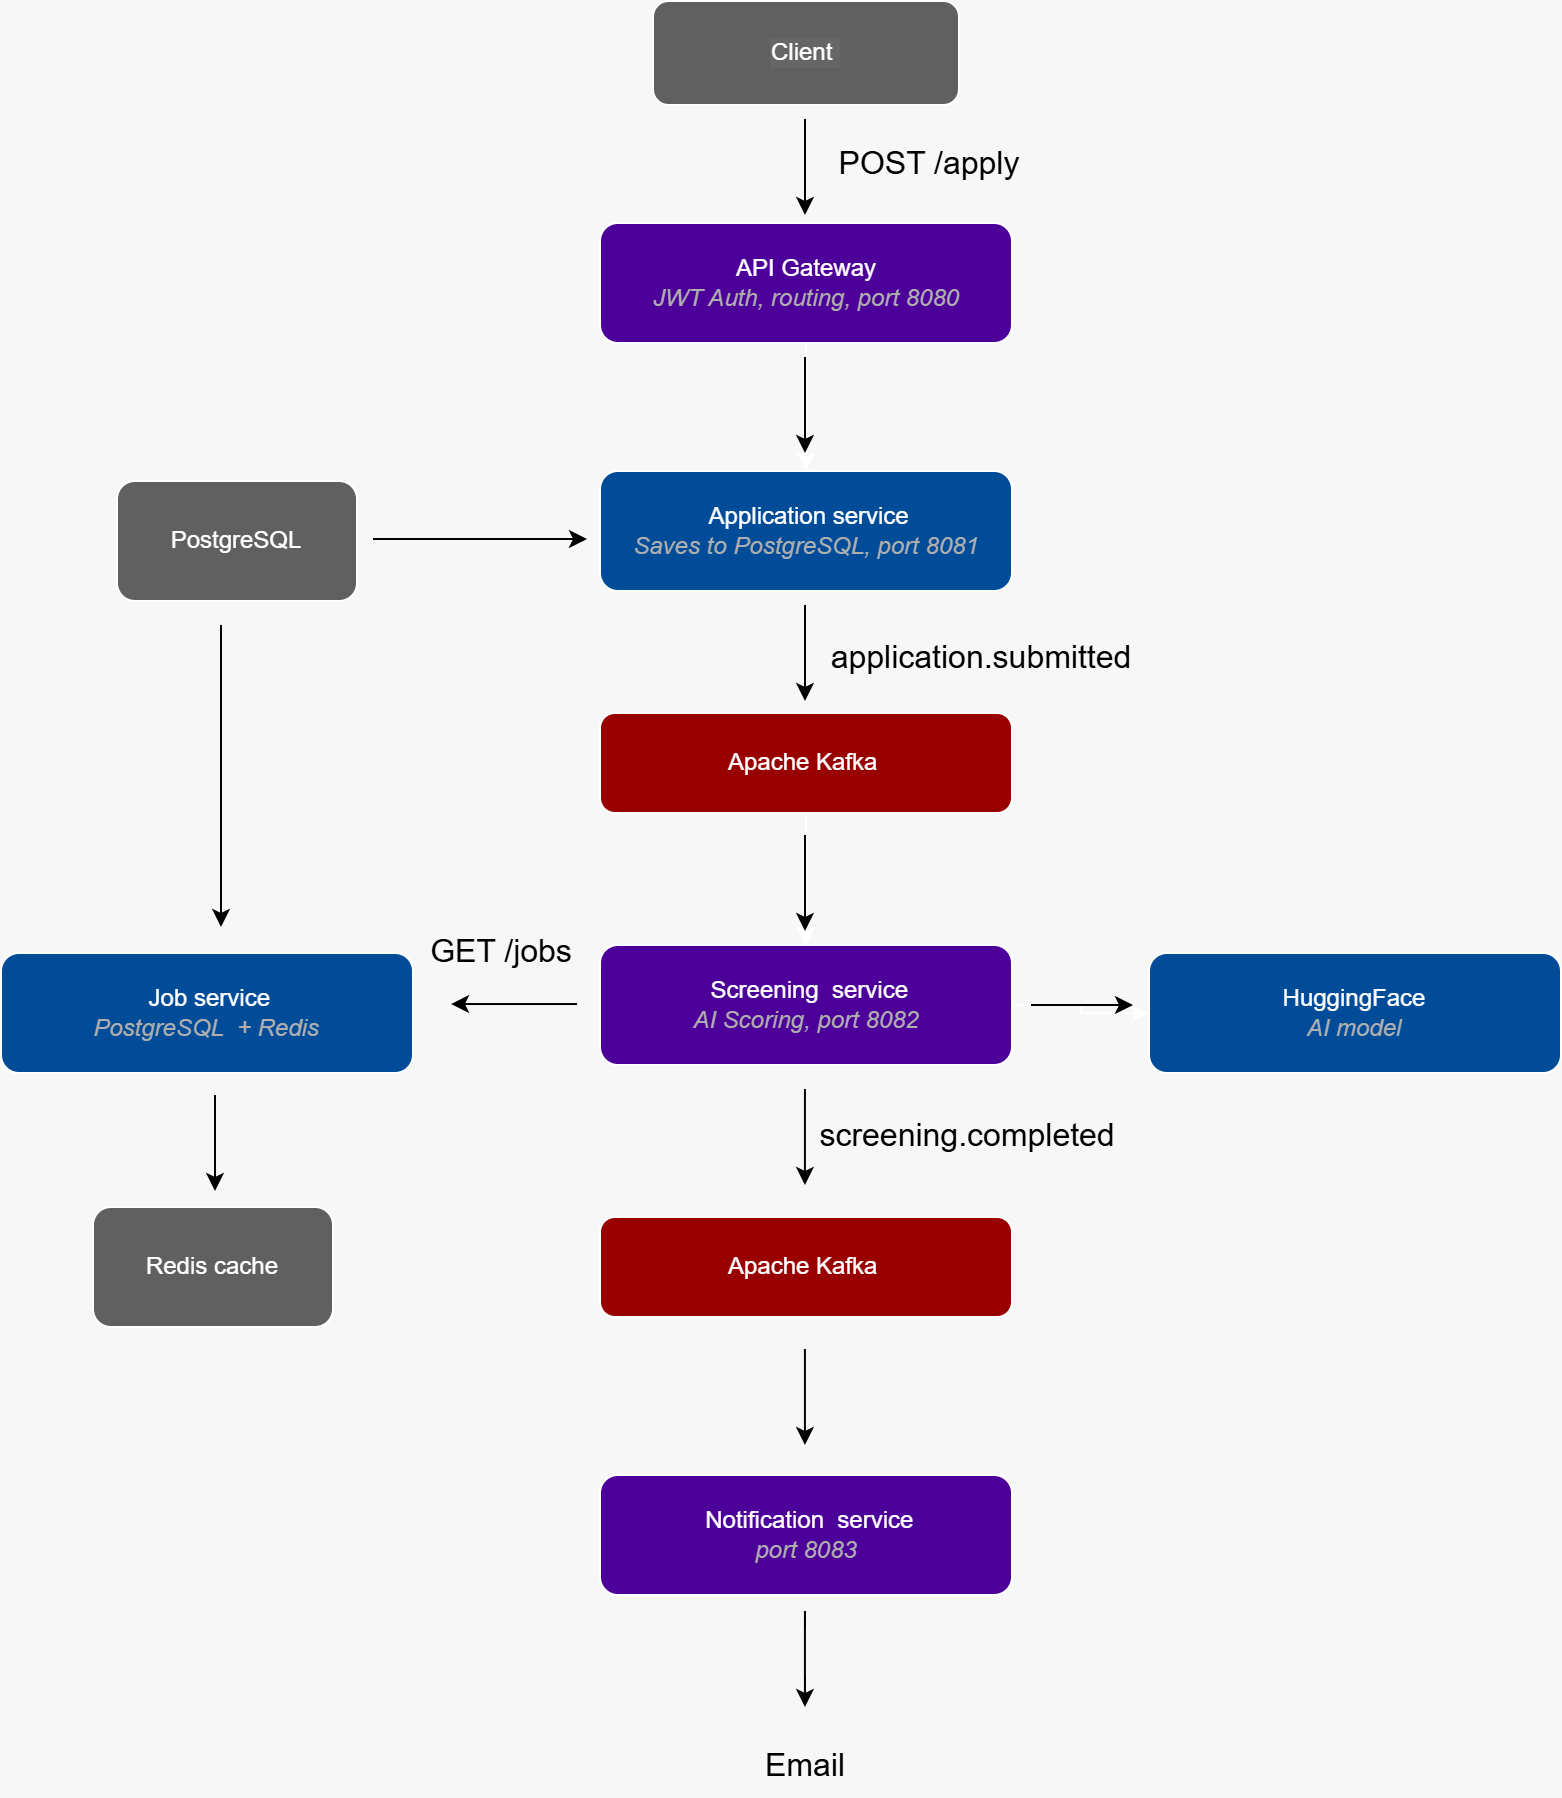

The diagram above was exported from draw.io. Its source (the exported page's mxGraphModel, read from the mxfile embedded in the PNG):
<mxGraphModel dx="2216" dy="748" grid="0" gridSize="10" guides="1" tooltips="1" connect="1" arrows="1" fold="1" page="1" pageScale="1" pageWidth="827" pageHeight="1169" background="light-dark(#FFFFFF,#F7F7F7)" math="0" shadow="0">
  <root>
    <mxCell id="0" />
    <mxCell id="1" parent="0" />
    <mxCell id="EfKPW5yVO6Ox2S8eNHHz-5" parent="1" style="rounded=1;whiteSpace=wrap;html=1;labelBackgroundColor=light-dark(#FFFFFF,#666666);fillColor=light-dark(#FFFFFF,#606060);" value="Client&amp;nbsp;" vertex="1">
      <mxGeometry height="52" width="153" x="301" y="55" as="geometry" />
    </mxCell>
    <mxCell id="EfKPW5yVO6Ox2S8eNHHz-18" edge="1" parent="1" source="EfKPW5yVO6Ox2S8eNHHz-8" style="edgeStyle=orthogonalEdgeStyle;rounded=0;orthogonalLoop=1;jettySize=auto;html=1;" target="EfKPW5yVO6Ox2S8eNHHz-9" value="">
      <mxGeometry relative="1" as="geometry" />
    </mxCell>
    <mxCell id="EfKPW5yVO6Ox2S8eNHHz-8" parent="1" style="rounded=1;whiteSpace=wrap;html=1;fillColor=light-dark(#FFFFFF,#4C0099);" value="API Gateway&lt;div&gt;&lt;i&gt;&lt;font style=&quot;color: light-dark(rgb(0, 0, 0), rgb(175, 175, 175));&quot;&gt;JWT Auth, routing, port 8080&lt;/font&gt;&lt;/i&gt;&lt;/div&gt;" vertex="1">
      <mxGeometry height="60" width="206" x="274.5" y="166" as="geometry" />
    </mxCell>
    <mxCell id="EfKPW5yVO6Ox2S8eNHHz-9" parent="1" style="rounded=1;whiteSpace=wrap;html=1;fillColor=light-dark(#FFFFFF,#004C99);" value="&lt;div&gt;&lt;font style=&quot;&quot;&gt;&amp;nbsp; Application service&amp;nbsp;&lt;/font&gt;&lt;/div&gt;&lt;div&gt;&lt;font style=&quot;font-style: italic; color: light-dark(rgb(0, 0, 0), rgb(175, 175, 175));&quot;&gt;Saves to PostgreSQL, port 8081&lt;/font&gt;&lt;/div&gt;" vertex="1">
      <mxGeometry height="60" width="206" x="274.5" y="290" as="geometry" />
    </mxCell>
    <mxCell id="EfKPW5yVO6Ox2S8eNHHz-13" edge="1" parent="1" style="endArrow=classic;html=1;rounded=0;strokeColor=light-dark(#000000,#040404);" value="">
      <mxGeometry height="50" relative="1" width="50" as="geometry">
        <mxPoint x="377" y="114" as="sourcePoint" />
        <mxPoint x="377" y="162" as="targetPoint" />
      </mxGeometry>
    </mxCell>
    <mxCell id="EfKPW5yVO6Ox2S8eNHHz-15" edge="1" parent="1" style="endArrow=classic;html=1;rounded=0;strokeColor=light-dark(#000000,#040404);" value="">
      <mxGeometry height="50" relative="1" width="50" as="geometry">
        <Array as="points">
          <mxPoint x="377" y="253" />
        </Array>
        <mxPoint x="377" y="233" as="sourcePoint" />
        <mxPoint x="377" y="281" as="targetPoint" />
      </mxGeometry>
    </mxCell>
    <mxCell id="wlwMQotXh6WV5sd-kyo0-6" edge="1" parent="1" source="EfKPW5yVO6Ox2S8eNHHz-17" style="edgeStyle=orthogonalEdgeStyle;rounded=0;orthogonalLoop=1;jettySize=auto;html=1;" target="EfKPW5yVO6Ox2S8eNHHz-21" value="">
      <mxGeometry relative="1" as="geometry" />
    </mxCell>
    <mxCell id="EfKPW5yVO6Ox2S8eNHHz-17" parent="1" style="rounded=1;whiteSpace=wrap;html=1;fillColor=light-dark(#FFFFFF,#990000);" value="&lt;div&gt;&lt;font style=&quot;&quot;&gt;&amp;nbsp;&amp;nbsp;&lt;/font&gt;&lt;/div&gt;&lt;div&gt;&lt;font style=&quot;&quot;&gt;Apache Kafka&amp;nbsp;&lt;/font&gt;&lt;/div&gt;&lt;div&gt;&lt;br&gt;&lt;/div&gt;" vertex="1">
      <mxGeometry height="50" width="206" x="274.5" y="411" as="geometry" />
    </mxCell>
    <mxCell id="EfKPW5yVO6Ox2S8eNHHz-19" edge="1" parent="1" style="endArrow=classic;html=1;rounded=0;strokeColor=light-dark(#000000,#040404);" value="">
      <mxGeometry height="50" relative="1" width="50" as="geometry">
        <Array as="points">
          <mxPoint x="377" y="377" />
        </Array>
        <mxPoint x="377" y="357" as="sourcePoint" />
        <mxPoint x="377" y="405" as="targetPoint" />
      </mxGeometry>
    </mxCell>
    <mxCell id="EfKPW5yVO6Ox2S8eNHHz-20" edge="1" parent="1" style="endArrow=classic;html=1;rounded=0;strokeColor=light-dark(#000000,#040404);" value="">
      <mxGeometry height="50" relative="1" width="50" as="geometry">
        <Array as="points">
          <mxPoint x="377" y="492" />
        </Array>
        <mxPoint x="377" y="472" as="sourcePoint" />
        <mxPoint x="377" y="520" as="targetPoint" />
      </mxGeometry>
    </mxCell>
    <mxCell id="wlwMQotXh6WV5sd-kyo0-4" edge="1" parent="1" source="EfKPW5yVO6Ox2S8eNHHz-21" style="edgeStyle=orthogonalEdgeStyle;rounded=0;orthogonalLoop=1;jettySize=auto;html=1;" target="wlwMQotXh6WV5sd-kyo0-3" value="">
      <mxGeometry relative="1" as="geometry" />
    </mxCell>
    <mxCell id="EfKPW5yVO6Ox2S8eNHHz-21" parent="1" style="rounded=1;whiteSpace=wrap;html=1;fillColor=light-dark(#FFFFFF,#4C0099);" value="&lt;div&gt;&lt;font style=&quot;&quot;&gt;&amp;nbsp; Screening&amp;nbsp; service&amp;nbsp;&lt;/font&gt;&lt;/div&gt;&lt;div&gt;&lt;font style=&quot;color: light-dark(rgb(175, 175, 175), rgb(175, 175, 175));&quot;&gt;&lt;i style=&quot;&quot;&gt;AI Scoring, port 8082&lt;/i&gt;&lt;/font&gt;&lt;/div&gt;" vertex="1">
      <mxGeometry height="60" width="206" x="274.5" y="527" as="geometry" />
    </mxCell>
    <mxCell id="EfKPW5yVO6Ox2S8eNHHz-22" parent="1" style="rounded=1;whiteSpace=wrap;html=1;fillColor=light-dark(#FFFFFF,#004C99);" value="&lt;div&gt;&lt;font style=&quot;&quot;&gt;&amp;nbsp; Job service&amp;nbsp;&lt;/font&gt;&lt;/div&gt;&lt;div&gt;&lt;i style=&quot;color: light-dark(rgb(175, 175, 175), rgb(175, 175, 175)); background-color: transparent;&quot;&gt;PostgreSQL&amp;nbsp; + Redis&lt;/i&gt;&lt;/div&gt;" vertex="1">
      <mxGeometry height="60" width="206" x="-25" y="531" as="geometry" />
    </mxCell>
    <mxCell id="EfKPW5yVO6Ox2S8eNHHz-23" parent="1" style="rounded=1;whiteSpace=wrap;html=1;fillColor=light-dark(#FFFFFF,#606060);" value="Redis cache" vertex="1">
      <mxGeometry height="60" width="120" x="21" y="658" as="geometry" />
    </mxCell>
    <mxCell id="EfKPW5yVO6Ox2S8eNHHz-27" parent="1" style="rounded=1;whiteSpace=wrap;html=1;fillColor=light-dark(#FFFFFF,#990000);" value="&lt;div&gt;&lt;font style=&quot;&quot;&gt;&amp;nbsp;&amp;nbsp;&lt;/font&gt;&lt;/div&gt;&lt;div&gt;&lt;font style=&quot;&quot;&gt;Apache Kafka&amp;nbsp;&lt;/font&gt;&lt;/div&gt;&lt;div&gt;&lt;br&gt;&lt;/div&gt;" vertex="1">
      <mxGeometry height="50" width="206" x="274.5" y="663" as="geometry" />
    </mxCell>
    <mxCell id="EfKPW5yVO6Ox2S8eNHHz-40" edge="1" parent="1" style="endArrow=classic;html=1;rounded=0;strokeColor=light-dark(#000000,#040404);" value="">
      <mxGeometry height="50" relative="1" width="50" as="geometry">
        <Array as="points" />
        <mxPoint x="376.97" y="599" as="sourcePoint" />
        <mxPoint x="376.97" y="647" as="targetPoint" />
      </mxGeometry>
    </mxCell>
    <mxCell id="EfKPW5yVO6Ox2S8eNHHz-42" edge="1" parent="1" style="endArrow=classic;html=1;rounded=0;strokeColor=light-dark(#000000,#040404);" value="">
      <mxGeometry height="50" relative="1" width="50" as="geometry">
        <Array as="points" />
        <mxPoint x="376.97" y="729" as="sourcePoint" />
        <mxPoint x="376.97" y="777" as="targetPoint" />
      </mxGeometry>
    </mxCell>
    <mxCell id="EfKPW5yVO6Ox2S8eNHHz-43" parent="1" style="rounded=1;whiteSpace=wrap;html=1;fillColor=light-dark(#FFFFFF,#4C0099);" value="&lt;div&gt;&lt;font style=&quot;&quot;&gt;&amp;nbsp; Notification&amp;nbsp; service&amp;nbsp;&lt;/font&gt;&lt;/div&gt;&lt;div&gt;&lt;i style=&quot;color: light-dark(rgb(175, 175, 175), rgb(175, 175, 175)); background-color: transparent;&quot;&gt;port 8083&lt;/i&gt;&lt;/div&gt;" vertex="1">
      <mxGeometry height="60" width="206" x="274.5" y="792" as="geometry" />
    </mxCell>
    <mxCell id="EfKPW5yVO6Ox2S8eNHHz-44" edge="1" parent="1" style="endArrow=classic;html=1;rounded=0;strokeColor=light-dark(#000000,#040404);" value="">
      <mxGeometry height="50" relative="1" width="50" as="geometry">
        <Array as="points">
          <mxPoint x="376.97" y="880" />
        </Array>
        <mxPoint x="376.97" y="860" as="sourcePoint" />
        <mxPoint x="376.97" y="908" as="targetPoint" />
      </mxGeometry>
    </mxCell>
    <mxCell id="EfKPW5yVO6Ox2S8eNHHz-45" parent="1" style="text;html=1;whiteSpace=wrap;strokeColor=none;fillColor=none;align=center;verticalAlign=middle;rounded=0;" value="&lt;font style=&quot;color: light-dark(rgb(2, 2, 2), rgb(0, 0, 0)); font-size: 16px;&quot;&gt;POST /apply&lt;/font&gt;" vertex="1">
      <mxGeometry height="32" width="115" x="382" y="120" as="geometry" />
    </mxCell>
    <mxCell id="EfKPW5yVO6Ox2S8eNHHz-46" parent="1" style="text;html=1;whiteSpace=wrap;strokeColor=none;fillColor=none;align=center;verticalAlign=middle;rounded=0;" value="&lt;font style=&quot;color: light-dark(rgb(0, 0, 0), rgb(0, 0, 0)); font-size: 16px;&quot;&gt;application.submitted&lt;/font&gt;" vertex="1">
      <mxGeometry height="32" width="85" x="423" y="367" as="geometry" />
    </mxCell>
    <mxCell id="EfKPW5yVO6Ox2S8eNHHz-48" parent="1" style="text;html=1;whiteSpace=wrap;strokeColor=none;fillColor=none;align=center;verticalAlign=middle;rounded=0;" value="&lt;font style=&quot;color: light-dark(rgb(0, 0, 0), rgb(0, 0, 0)); font-size: 16px;&quot;&gt;GET /jobs&lt;/font&gt;" vertex="1">
      <mxGeometry height="32" width="85" x="183" y="514" as="geometry" />
    </mxCell>
    <mxCell id="EfKPW5yVO6Ox2S8eNHHz-49" parent="1" style="text;html=1;whiteSpace=wrap;strokeColor=none;fillColor=none;align=center;verticalAlign=middle;rounded=0;" value="&lt;font style=&quot;color: light-dark(rgb(0, 0, 0), rgb(0, 0, 0)); font-size: 16px;&quot;&gt;screening.completed&lt;/font&gt;" vertex="1">
      <mxGeometry height="32" width="85" x="416" y="606" as="geometry" />
    </mxCell>
    <mxCell id="EfKPW5yVO6Ox2S8eNHHz-50" parent="1" style="text;html=1;whiteSpace=wrap;strokeColor=none;fillColor=none;align=center;verticalAlign=middle;rounded=0;" value="&lt;font style=&quot;color: light-dark(rgb(0, 0, 0), rgb(0, 0, 0)); font-size: 16px;&quot;&gt;Email&lt;/font&gt;" vertex="1">
      <mxGeometry height="32" width="85" x="335" y="921" as="geometry" />
    </mxCell>
    <mxCell id="EfKPW5yVO6Ox2S8eNHHz-51" parent="1" style="rounded=1;whiteSpace=wrap;html=1;fillColor=light-dark(#FFFFFF,#606060);" value="PostgreSQL" vertex="1">
      <mxGeometry height="60" width="120" x="33" y="295" as="geometry" />
    </mxCell>
    <mxCell id="EfKPW5yVO6Ox2S8eNHHz-53" edge="1" parent="1" style="endArrow=classic;html=1;rounded=0;strokeColor=light-dark(#000000,#000000);" value="">
      <mxGeometry height="50" relative="1" width="50" as="geometry">
        <mxPoint x="161" y="324" as="sourcePoint" />
        <mxPoint x="268" y="324" as="targetPoint" />
      </mxGeometry>
    </mxCell>
    <mxCell id="wlwMQotXh6WV5sd-kyo0-2" edge="1" parent="1" style="endArrow=classic;html=1;rounded=0;strokeColor=light-dark(#000000,#000000);" value="">
      <mxGeometry height="50" relative="1" width="50" as="geometry">
        <mxPoint x="490" y="557" as="sourcePoint" />
        <mxPoint x="541" y="557" as="targetPoint" />
      </mxGeometry>
    </mxCell>
    <mxCell id="wlwMQotXh6WV5sd-kyo0-3" parent="1" style="rounded=1;whiteSpace=wrap;html=1;fillColor=light-dark(#FFFFFF,#004C99);" value="&lt;div&gt;&lt;span style=&quot;background-color: transparent;&quot;&gt;HuggingFace&lt;/span&gt;&lt;/div&gt;&lt;div&gt;&lt;font style=&quot;color: light-dark(rgb(175, 175, 175), rgb(175, 175, 175));&quot;&gt;&lt;i style=&quot;&quot;&gt;AI model&lt;/i&gt;&lt;/font&gt;&lt;/div&gt;" vertex="1">
      <mxGeometry height="60" width="206" x="549" y="531" as="geometry" />
    </mxCell>
    <mxCell id="wlwMQotXh6WV5sd-kyo0-5" edge="1" parent="1" style="endArrow=classic;html=1;rounded=0;strokeColor=light-dark(#000000,#000000);" value="">
      <mxGeometry height="50" relative="1" width="50" as="geometry">
        <mxPoint x="263" y="556.52" as="sourcePoint" />
        <mxPoint x="200" y="556.52" as="targetPoint" />
      </mxGeometry>
    </mxCell>
    <mxCell id="wlwMQotXh6WV5sd-kyo0-7" edge="1" parent="1" style="endArrow=classic;html=1;rounded=0;strokeColor=light-dark(#000000,#040404);" value="">
      <mxGeometry height="50" relative="1" width="50" as="geometry">
        <Array as="points">
          <mxPoint x="82" y="622" />
        </Array>
        <mxPoint x="82" y="602" as="sourcePoint" />
        <mxPoint x="82" y="650" as="targetPoint" />
      </mxGeometry>
    </mxCell>
    <mxCell id="wlwMQotXh6WV5sd-kyo0-8" edge="1" parent="1" style="endArrow=classic;html=1;rounded=0;strokeColor=light-dark(#000000,#040404);" value="">
      <mxGeometry height="50" relative="1" width="50" as="geometry">
        <Array as="points">
          <mxPoint x="85" y="387" />
        </Array>
        <mxPoint x="85" y="367" as="sourcePoint" />
        <mxPoint x="85" y="518" as="targetPoint" />
      </mxGeometry>
    </mxCell>
  </root>
</mxGraphModel>